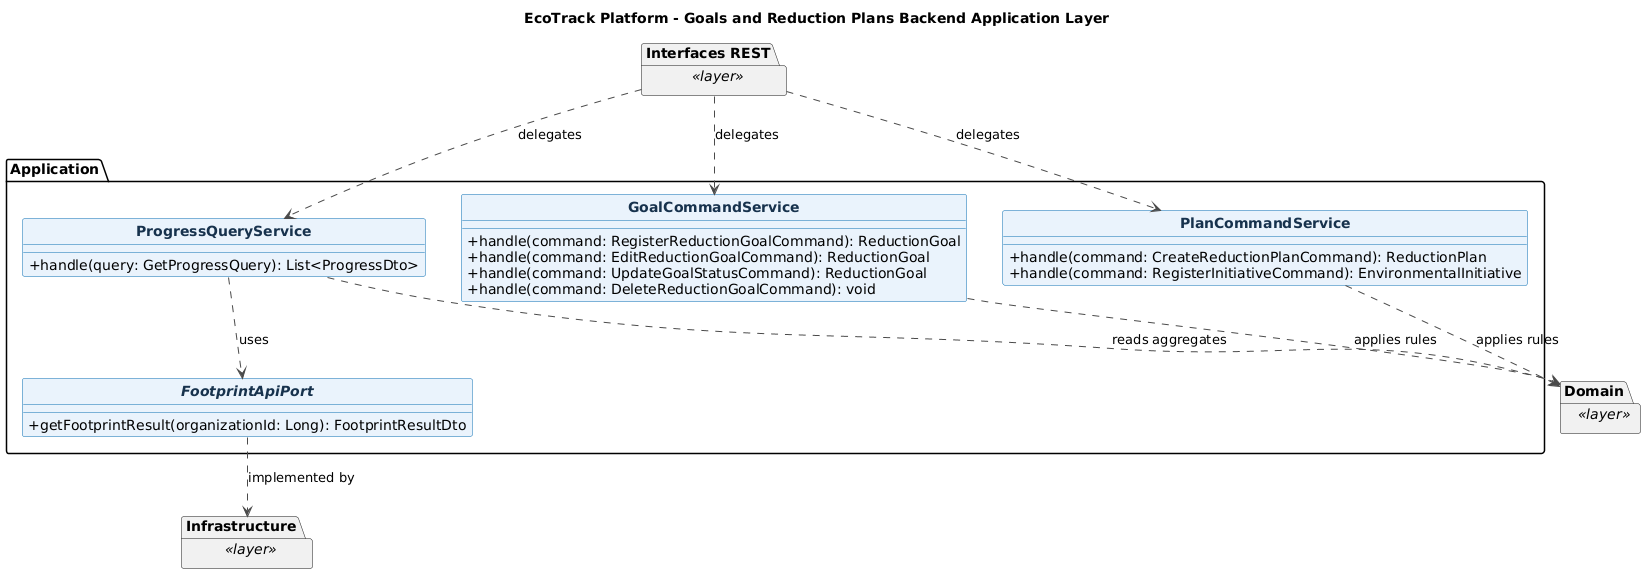

The diagram above was rendered by PlantUML. Its source (embedded in the PNG):
@startuml
title EcoTrack Platform - Goals and Reduction Plans Backend Application Layer
skinparam backgroundColor #FFFFFF
skinparam shadowing false
skinparam classAttributeIconSize 0
skinparam classFontStyle bold
skinparam class {
  BackgroundColor #EAF3FC
  BorderColor #0B6FB3
  ArrowColor #4A4A4A
  FontColor #17324D
}
hide circle

package "Application" {
  class GoalCommandService {
    +handle(command: RegisterReductionGoalCommand): ReductionGoal
    +handle(command: EditReductionGoalCommand): ReductionGoal
    +handle(command: UpdateGoalStatusCommand): ReductionGoal
    +handle(command: DeleteReductionGoalCommand): void
  }

  class PlanCommandService {
    +handle(command: CreateReductionPlanCommand): ReductionPlan
    +handle(command: RegisterInitiativeCommand): EnvironmentalInitiative
  }

  class ProgressQueryService {
    +handle(query: GetProgressQuery): List<ProgressDto>
  }

  interface FootprintApiPort {
    +getFootprintResult(organizationId: Long): FootprintResultDto
  }

  ProgressQueryService ..> FootprintApiPort : uses
}

package "Interfaces REST" as Backend_goals_Interfaces_REST <<layer>> {
}
package "Domain" as Backend_goals_Domain <<layer>> {
}
package "Infrastructure" as Backend_goals_Infrastructure <<layer>> {
}

Backend_goals_Interfaces_REST ..> GoalCommandService : delegates
Backend_goals_Interfaces_REST ..> PlanCommandService : delegates
Backend_goals_Interfaces_REST ..> ProgressQueryService : delegates
GoalCommandService ..> Backend_goals_Domain : applies rules
PlanCommandService ..> Backend_goals_Domain : applies rules
ProgressQueryService ..> Backend_goals_Domain : reads aggregates
FootprintApiPort ..> Backend_goals_Infrastructure : implemented by

@enduml